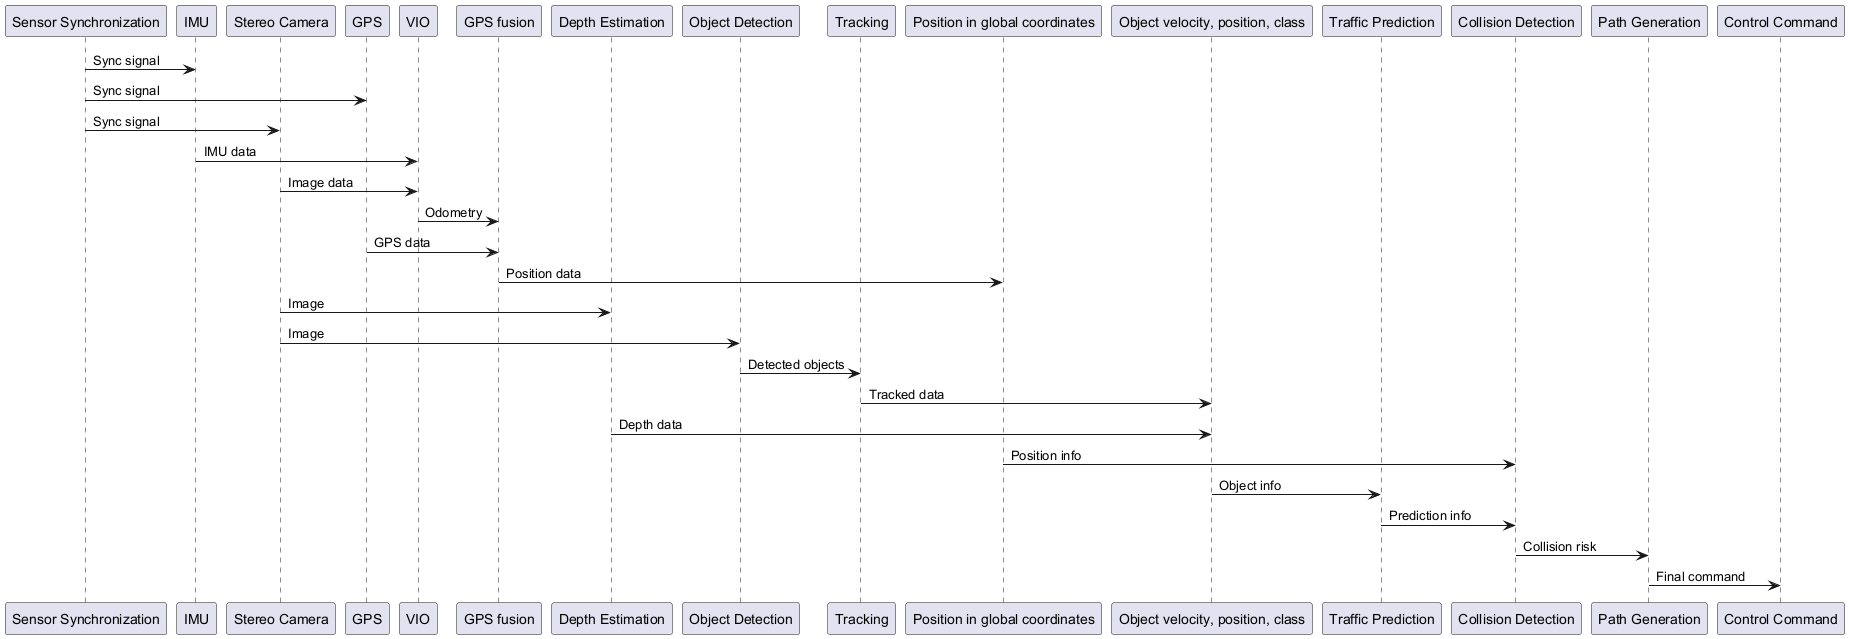

The diagram above was rendered by PlantUML. Its source (embedded in the PNG):
@startuml
participant "Sensor Synchronization" as SS
participant "IMU"
participant "Stereo Camera"
participant "GPS"
participant "VIO"
participant "GPS fusion" as GPSf
participant "Depth Estimation" as DE
participant "Object Detection" as OD
participant "Tracking"
participant "Position in global coordinates" as Pos
participant "Object velocity, position, class" as Obj
participant "Traffic Prediction" as TP
participant "Collision Detection" as CD
participant "Path Generation" as PG
participant "Control Command" as CC

SS -> IMU: Sync signal
SS -> GPS: Sync signal
SS -> "Stereo Camera": Sync signal

IMU -> VIO: IMU data
"Stereo Camera" -> VIO: Image data

VIO -> GPSf: Odometry
GPS -> GPSf: GPS data
GPSf -> Pos: Position data

"Stereo Camera" -> DE: Image
"Stereo Camera" -> OD: Image

OD -> Tracking: Detected objects
Tracking -> Obj: Tracked data
DE -> Obj: Depth data

Pos -> CD: Position info
Obj -> TP: Object info
TP -> CD: Prediction info
CD -> PG: Collision risk
PG -> CC: Final command
@enduml